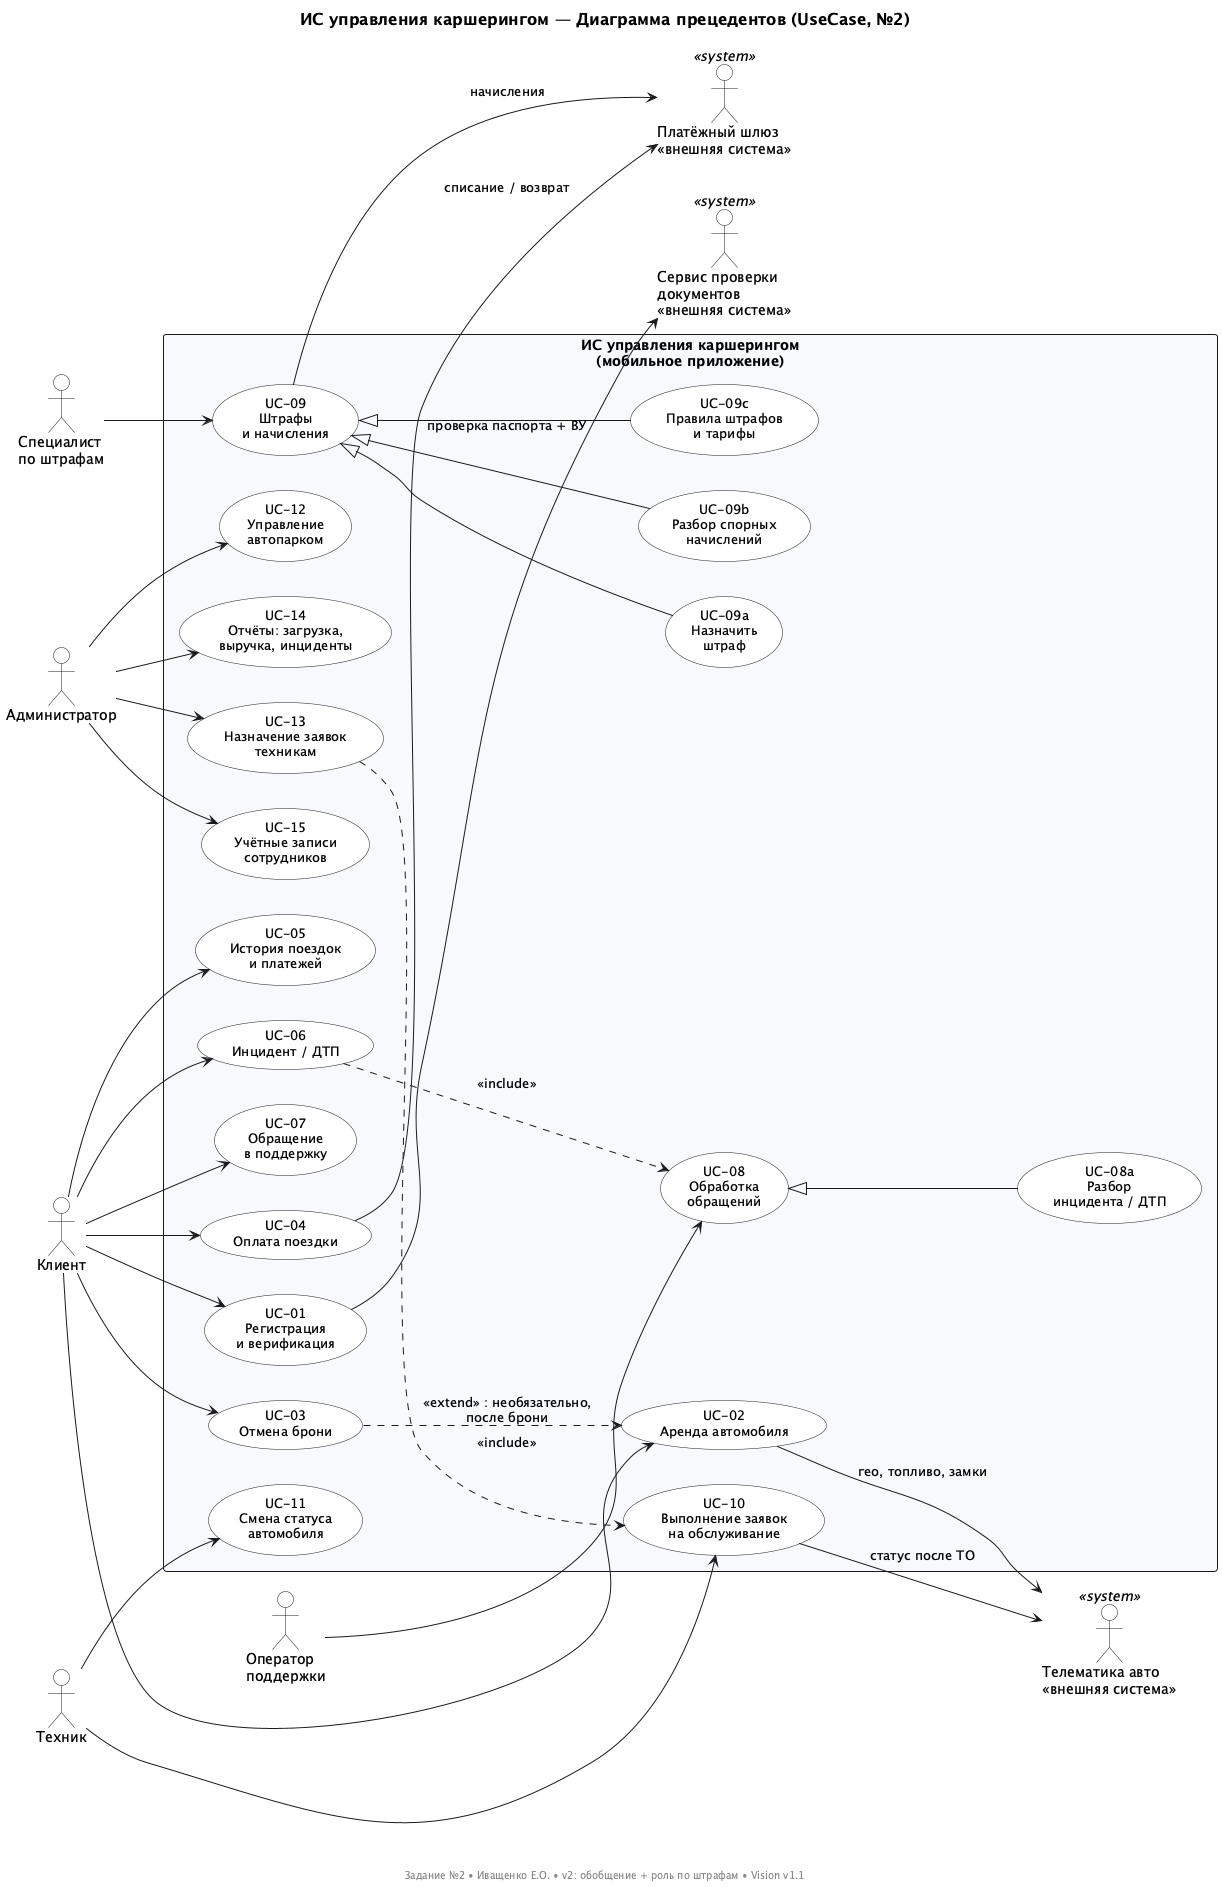

The diagram above was rendered by PlantUML. Its source (embedded in the PNG):
@startuml carsharing-usecase
' ============================================================
' ИС управления сервисом каршеринга — Диаграмма прецедентов
' Задание №2, ответственный: Иващенко Е.О. (ПИ-б-о-241)
' Версия 2: компактная (обобщение), отдельная роль по штрафам,
'          отмена брони — отдельный необязательный UC
' Источник: docs/01-vision-and-scope.md v1.1
' ============================================================
title ИС управления каршерингом — Диаграмма прецедентов (UseCase, №2)

left to right direction
skinparam packageStyle rectangle
skinparam usecase {
  BackgroundColor white
  BorderColor #1a1a1a
  ArrowColor #1a1a1a
  FontSize 13
}
skinparam actor {
  BackgroundColor white
  BorderColor #1a1a1a
  ArrowColor #333333
  FontSize 14
}
skinparam rectangle {
  BackgroundColor #f7f9fc
  BorderColor #1a1a1a
}
skinparam title {
  FontSize 16
  FontStyle bold
}

' ---------- Акторы ----------
actor "Клиент" as A_Client
actor "Оператор\nподдержки" as A_Operator
actor "Специалист\nпо штрафам" as A_Fines
actor "Техник" as A_Tech
actor "Администратор" as A_Admin
actor "Сервис проверки\nдокументов\n<<внешняя система>>" as E_Docs << system >>
actor "Платёжный шлюз\n<<внешняя система>>" as E_Pay << system >>
actor "Телематика авто\n<<внешняя система>>" as E_Tele << system >>

' ---------- Граница системы ----------
rectangle "ИС управления каршерингом\n(мобильное приложение)" {

  ' === Клиент ===
  usecase "UC-01\nРегистрация\nи верификация" as UC01
  usecase "UC-02\nАренда автомобиля" as UC02
  usecase "UC-03\nОтмена брони" as UC03
  usecase "UC-04\nОплата поездки" as UC04
  usecase "UC-05\nИстория поездок\nи платежей" as UC05
  usecase "UC-06\nИнцидент / ДТП" as UC06
  usecase "UC-07\nОбращение\nв поддержку" as UC07

  ' === Оператор поддержки ===
  usecase "UC-08\nОбработка\nобращений" as UC08
  usecase "UC-08a\nРазбор\nинцидента / ДТП" as UC08a

  ' === Специалист по штрафам ===
  usecase "UC-09\nШтрафы\nи начисления" as UC09
  usecase "UC-09a\nНазначить\nштраф" as UC09a
  usecase "UC-09b\nРазбор спорных\nначислений" as UC09b
  usecase "UC-09c\nПравила штрафов\nи тарифы" as UC09c

  ' === Техник ===
  usecase "UC-10\nВыполнение заявок\nна обслуживание" as UC10
  usecase "UC-11\nСмена статуса\nавтомобиля" as UC11

  ' === Администратор ===
  usecase "UC-12\nУправление\nавтопарком" as UC12
  usecase "UC-13\nНазначение заявок\nтехникам" as UC13
  usecase "UC-14\nОтчёты: загрузка,\nвыручка, инциденты" as UC14
  usecase "UC-15\nУчётные записи\nсотрудников" as UC15
}

' ---------- Связи: Клиент ----------
A_Client --> UC01
A_Client --> UC02
A_Client --> UC03
A_Client --> UC04
A_Client --> UC05
A_Client --> UC06
A_Client --> UC07

' ---------- Связи: сотрудники ----------
' Актор связан с общим прецедентом; частные — через обобщение
A_Operator --> UC08
A_Fines --> UC09
A_Tech --> UC10
A_Tech --> UC11
A_Admin --> UC12
A_Admin --> UC13
A_Admin --> UC14
A_Admin --> UC15

' ---------- Обобщение: частные прецеденты — вид общего ----------
UC08a -up-|> UC08
UC09a -up-|> UC09
UC09b -up-|> UC09
UC09c -up-|> UC09

' ---------- include / extend ----------
UC03 ..> UC02 : <<extend>> : необязательно,\nпосле брони
UC06 ..> UC08 : <<include>>
UC13 ..> UC10 : <<include>>

' ---------- Внешние системы ----------
UC01 --> E_Docs : проверка паспорта + ВУ
UC02 --> E_Tele : гео, топливо, замки
UC04 --> E_Pay : списание / возврат
UC09 --> E_Pay : начисления
UC10 --> E_Tele : статус после ТО

footer Задание №2 • Иващенко Е.О. • v2: обобщение + роль по штрафам • Vision v1.1
@enduml